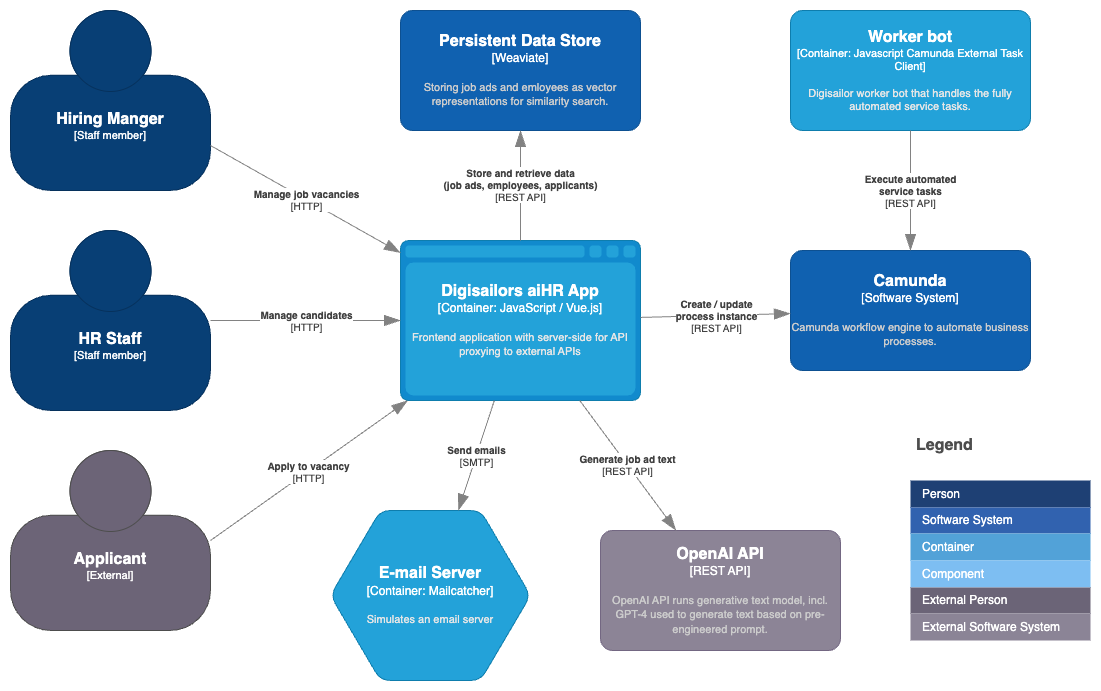

The diagram above was exported from draw.io. Its source (the exported page's mxGraphModel, read from the mxfile embedded in the PNG):
<mxGraphModel dx="2360" dy="1218" grid="1" gridSize="10" guides="1" tooltips="1" connect="1" arrows="1" fold="1" page="1" pageScale="1" pageWidth="1169" pageHeight="827" math="0" shadow="0">
  <root>
    <mxCell id="0" />
    <mxCell id="1" parent="0" />
    <object placeholders="1" c4Name="Hiring Manger" c4Type="Staff member" c4Description="" label="&lt;font style=&quot;font-size: 16px&quot;&gt;&lt;b&gt;%c4Name%&lt;/b&gt;&lt;/font&gt;&lt;div&gt;[%c4Type%]&lt;/div&gt;&lt;br&gt;&lt;div&gt;&lt;font style=&quot;font-size: 11px&quot;&gt;&lt;font color=&quot;#cccccc&quot;&gt;%c4Description%&lt;/font&gt;&lt;/div&gt;" id="2">
      <mxCell style="html=1;fontSize=11;dashed=0;whiteSpace=wrap;fillColor=#083F75;strokeColor=#06315C;fontColor=#ffffff;shape=mxgraph.c4.person2;align=center;metaEdit=1;points=[[0.5,0,0],[1,0.5,0],[1,0.75,0],[0.75,1,0],[0.5,1,0],[0.25,1,0],[0,0.75,0],[0,0.5,0]];resizable=0;" vertex="1" parent="1">
        <mxGeometry x="30" y="140" width="200" height="180" as="geometry" />
      </mxCell>
    </object>
    <object placeholders="1" c4Name="Camunda" c4Type="Software System" c4Description="Camunda workflow engine to automate business processes." label="&lt;font style=&quot;font-size: 16px&quot;&gt;&lt;b&gt;%c4Name%&lt;/b&gt;&lt;/font&gt;&lt;div&gt;[%c4Type%]&lt;/div&gt;&lt;br&gt;&lt;div&gt;&lt;font style=&quot;font-size: 11px&quot;&gt;&lt;font color=&quot;#cccccc&quot;&gt;%c4Description%&lt;/font&gt;&lt;/div&gt;" id="3">
      <mxCell style="rounded=1;whiteSpace=wrap;html=1;labelBackgroundColor=none;fillColor=#1061B0;fontColor=#ffffff;align=center;arcSize=10;strokeColor=#0D5091;metaEdit=1;resizable=0;points=[[0.25,0,0],[0.5,0,0],[0.75,0,0],[1,0.25,0],[1,0.5,0],[1,0.75,0],[0.75,1,0],[0.5,1,0],[0.25,1,0],[0,0.75,0],[0,0.5,0],[0,0.25,0]];" vertex="1" parent="1">
        <mxGeometry x="810" y="380" width="240" height="120" as="geometry" />
      </mxCell>
    </object>
    <object placeholders="1" c4Type="Digisailors aiHR App" c4Container="Container" c4Technology="JavaScript / Vue.js" c4Description="Frontend application with server-side for API proxying to external APIs" label="&lt;font style=&quot;font-size: 16px&quot;&gt;&lt;b&gt;%c4Type%&lt;/b&gt;&lt;/font&gt;&lt;div&gt;[%c4Container%:&amp;nbsp;%c4Technology%]&lt;/div&gt;&lt;br&gt;&lt;div&gt;&lt;font style=&quot;font-size: 11px&quot;&gt;&lt;font color=&quot;#E6E6E6&quot;&gt;%c4Description%&lt;/font&gt;&lt;/div&gt;" id="4">
      <mxCell style="shape=mxgraph.c4.webBrowserContainer2;whiteSpace=wrap;html=1;boundedLbl=1;rounded=0;labelBackgroundColor=none;strokeColor=#118ACD;fillColor=#23A2D9;strokeColor=#118ACD;strokeColor2=#0E7DAD;fontSize=12;fontColor=#ffffff;align=center;metaEdit=1;points=[[0.5,0,0],[1,0.25,0],[1,0.5,0],[1,0.75,0],[0.5,1,0],[0,0.75,0],[0,0.5,0],[0,0.25,0]];resizable=0;" vertex="1" parent="1">
        <mxGeometry x="420" y="370" width="240" height="160" as="geometry" />
      </mxCell>
    </object>
    <object placeholders="1" c4Type="Relationship" c4Technology="REST API" c4Description="Create / update&#10;process instance" label="&lt;div style=&quot;text-align: left&quot;&gt;&lt;div style=&quot;text-align: center&quot;&gt;&lt;b&gt;%c4Description%&lt;/b&gt;&lt;/div&gt;&lt;div style=&quot;text-align: center&quot;&gt;[%c4Technology%]&lt;/div&gt;&lt;/div&gt;" id="5">
      <mxCell style="endArrow=blockThin;html=1;fontSize=10;fontColor=#404040;strokeWidth=1;endFill=1;strokeColor=#828282;elbow=vertical;metaEdit=1;endSize=14;startSize=14;jumpStyle=arc;jumpSize=16;rounded=0;" edge="1" source="4" target="3" parent="1">
        <mxGeometry width="240" relative="1" as="geometry">
          <mxPoint x="430" y="460" as="sourcePoint" />
          <mxPoint x="670" y="460" as="targetPoint" />
        </mxGeometry>
      </mxCell>
    </object>
    <object placeholders="1" c4Type="Relationship" c4Technology="HTTP" c4Description="Manage job vacancies" label="&lt;div style=&quot;text-align: left&quot;&gt;&lt;div style=&quot;text-align: center&quot;&gt;&lt;b&gt;%c4Description%&lt;/b&gt;&lt;/div&gt;&lt;div style=&quot;text-align: center&quot;&gt;[%c4Technology%]&lt;/div&gt;&lt;/div&gt;" id="6">
      <mxCell style="endArrow=blockThin;html=1;fontSize=10;fontColor=#404040;strokeWidth=1;endFill=1;strokeColor=#828282;elbow=vertical;metaEdit=1;endSize=14;startSize=14;jumpStyle=arc;jumpSize=16;rounded=0;exitX=1;exitY=0.75;exitDx=0;exitDy=0;exitPerimeter=0;" edge="1" source="2" target="4" parent="1">
        <mxGeometry width="240" relative="1" as="geometry">
          <mxPoint x="430" y="430" as="sourcePoint" />
          <mxPoint x="670" y="430" as="targetPoint" />
        </mxGeometry>
      </mxCell>
    </object>
    <object placeholders="1" c4Name="Persistent Data Store" c4Type="Weaviate" c4Description="Storing job ads and emloyees as vector representations for similarity search." label="&lt;font style=&quot;font-size: 16px&quot;&gt;&lt;b&gt;%c4Name%&lt;/b&gt;&lt;/font&gt;&lt;div&gt;[%c4Type%]&lt;/div&gt;&lt;br&gt;&lt;div&gt;&lt;font style=&quot;font-size: 11px&quot;&gt;&lt;font color=&quot;#cccccc&quot;&gt;%c4Description%&lt;/font&gt;&lt;/div&gt;" id="7">
      <mxCell style="rounded=1;whiteSpace=wrap;html=1;labelBackgroundColor=none;fillColor=#1061B0;fontColor=#ffffff;align=center;arcSize=10;strokeColor=#0D5091;metaEdit=1;resizable=0;points=[[0.25,0,0],[0.5,0,0],[0.75,0,0],[1,0.25,0],[1,0.5,0],[1,0.75,0],[0.75,1,0],[0.5,1,0],[0.25,1,0],[0,0.75,0],[0,0.5,0],[0,0.25,0]];" vertex="1" parent="1">
        <mxGeometry x="420" y="140" width="240" height="120" as="geometry" />
      </mxCell>
    </object>
    <object placeholders="1" c4Type="Relationship" c4Technology="REST API" c4Description="Store and retrieve data&#10;(job ads, employees, applicants)" label="&lt;div style=&quot;text-align: left&quot;&gt;&lt;div style=&quot;text-align: center&quot;&gt;&lt;b&gt;%c4Description%&lt;/b&gt;&lt;/div&gt;&lt;div style=&quot;text-align: center&quot;&gt;[%c4Technology%]&lt;/div&gt;&lt;/div&gt;" id="8">
      <mxCell style="endArrow=blockThin;html=1;fontSize=10;fontColor=#404040;strokeWidth=1;endFill=1;strokeColor=#828282;elbow=vertical;metaEdit=1;endSize=14;startSize=14;jumpStyle=arc;jumpSize=16;rounded=0;" edge="1" source="4" target="7" parent="1">
        <mxGeometry width="240" relative="1" as="geometry">
          <mxPoint x="550" y="380" as="sourcePoint" />
          <mxPoint x="550" y="260" as="targetPoint" />
        </mxGeometry>
      </mxCell>
    </object>
    <object placeholders="1" c4Name="HR Staff" c4Type="Staff member" c4Description="" label="&lt;font style=&quot;font-size: 16px&quot;&gt;&lt;b&gt;%c4Name%&lt;/b&gt;&lt;/font&gt;&lt;div&gt;[%c4Type%]&lt;/div&gt;&lt;br&gt;&lt;div&gt;&lt;font style=&quot;font-size: 11px&quot;&gt;&lt;font color=&quot;#cccccc&quot;&gt;%c4Description%&lt;/font&gt;&lt;/div&gt;" id="9">
      <mxCell style="html=1;fontSize=11;dashed=0;whiteSpace=wrap;fillColor=#083F75;strokeColor=#06315C;fontColor=#ffffff;shape=mxgraph.c4.person2;align=center;metaEdit=1;points=[[0.5,0,0],[1,0.5,0],[1,0.75,0],[0.75,1,0],[0.5,1,0],[0.25,1,0],[0,0.75,0],[0,0.5,0]];resizable=0;" vertex="1" parent="1">
        <mxGeometry x="30" y="360" width="200" height="180" as="geometry" />
      </mxCell>
    </object>
    <object placeholders="1" c4Type="Relationship" c4Technology="HTTP" c4Description="Manage candidates" label="&lt;div style=&quot;text-align: left&quot;&gt;&lt;div style=&quot;text-align: center&quot;&gt;&lt;b&gt;%c4Description%&lt;/b&gt;&lt;/div&gt;&lt;div style=&quot;text-align: center&quot;&gt;[%c4Technology%]&lt;/div&gt;&lt;/div&gt;" id="10">
      <mxCell style="endArrow=blockThin;html=1;fontSize=10;fontColor=#404040;strokeWidth=1;endFill=1;strokeColor=#828282;elbow=vertical;metaEdit=1;endSize=14;startSize=14;jumpStyle=arc;jumpSize=16;rounded=0;" edge="1" source="9" target="4" parent="1">
        <mxGeometry width="240" relative="1" as="geometry">
          <mxPoint x="240" y="331" as="sourcePoint" />
          <mxPoint x="430" y="410" as="targetPoint" />
        </mxGeometry>
      </mxCell>
    </object>
    <object placeholders="1" c4Name="Applicant" c4Type="External" c4Description="" label="&lt;font style=&quot;font-size: 16px&quot;&gt;&lt;b&gt;%c4Name%&lt;/b&gt;&lt;/font&gt;&lt;div&gt;[%c4Type%]&lt;/div&gt;&lt;br&gt;&lt;div&gt;&lt;font style=&quot;font-size: 11px&quot;&gt;&lt;font color=&quot;#cccccc&quot;&gt;%c4Description%&lt;/font&gt;&lt;/div&gt;" id="11">
      <mxCell style="html=1;fontSize=11;dashed=0;whiteSpace=wrap;fillColor=#6C6477;strokeColor=#4D4D4D;fontColor=#ffffff;shape=mxgraph.c4.person2;align=center;metaEdit=1;points=[[0.5,0,0],[1,0.5,0],[1,0.75,0],[0.75,1,0],[0.5,1,0],[0.25,1,0],[0,0.75,0],[0,0.5,0]];resizable=0;" vertex="1" parent="1">
        <mxGeometry x="30" y="580" width="200" height="180" as="geometry" />
      </mxCell>
    </object>
    <mxCell id="12" value="Legend" style="shape=table;startSize=50;container=1;collapsible=0;childLayout=tableLayout;fontSize=16;align=left;verticalAlign=top;fillColor=none;strokeColor=none;fontColor=#4D4D4D;fontStyle=1;spacingLeft=6;spacing=0;resizable=0;" vertex="1" parent="1">
      <mxGeometry x="930" y="560" width="180" height="210" as="geometry" />
    </mxCell>
    <mxCell id="13" value="" style="shape=tableRow;horizontal=0;startSize=0;swimlaneHead=0;swimlaneBody=0;strokeColor=inherit;top=0;left=0;bottom=0;right=0;collapsible=0;dropTarget=0;fillColor=none;points=[[0,0.5],[1,0.5]];portConstraint=eastwest;fontSize=12;" vertex="1" parent="12">
      <mxGeometry y="50" width="180" height="27" as="geometry" />
    </mxCell>
    <mxCell id="14" value="Person" style="shape=partialRectangle;html=1;whiteSpace=wrap;connectable=0;strokeColor=inherit;overflow=hidden;fillColor=#1E4074;top=0;left=0;bottom=0;right=0;pointerEvents=1;fontSize=12;align=left;fontColor=#FFFFFF;gradientColor=none;spacingLeft=10;spacingRight=4;" vertex="1" parent="13">
      <mxGeometry width="180" height="27" as="geometry">
        <mxRectangle width="180" height="27" as="alternateBounds" />
      </mxGeometry>
    </mxCell>
    <mxCell id="15" value="" style="shape=tableRow;horizontal=0;startSize=0;swimlaneHead=0;swimlaneBody=0;strokeColor=inherit;top=0;left=0;bottom=0;right=0;collapsible=0;dropTarget=0;fillColor=none;points=[[0,0.5],[1,0.5]];portConstraint=eastwest;fontSize=12;" vertex="1" parent="12">
      <mxGeometry y="77" width="180" height="26" as="geometry" />
    </mxCell>
    <mxCell id="16" value="Software System" style="shape=partialRectangle;html=1;whiteSpace=wrap;connectable=0;strokeColor=inherit;overflow=hidden;fillColor=#3162AF;top=0;left=0;bottom=0;right=0;pointerEvents=1;fontSize=12;align=left;fontColor=#FFFFFF;gradientColor=none;spacingLeft=10;spacingRight=4;" vertex="1" parent="15">
      <mxGeometry width="180" height="26" as="geometry">
        <mxRectangle width="180" height="26" as="alternateBounds" />
      </mxGeometry>
    </mxCell>
    <mxCell id="17" value="" style="shape=tableRow;horizontal=0;startSize=0;swimlaneHead=0;swimlaneBody=0;strokeColor=inherit;top=0;left=0;bottom=0;right=0;collapsible=0;dropTarget=0;fillColor=none;points=[[0,0.5],[1,0.5]];portConstraint=eastwest;fontSize=12;" vertex="1" parent="12">
      <mxGeometry y="103" width="180" height="27" as="geometry" />
    </mxCell>
    <mxCell id="18" value="Container" style="shape=partialRectangle;html=1;whiteSpace=wrap;connectable=0;strokeColor=inherit;overflow=hidden;fillColor=#52a2d8;top=0;left=0;bottom=0;right=0;pointerEvents=1;fontSize=12;align=left;fontColor=#FFFFFF;gradientColor=none;spacingLeft=10;spacingRight=4;" vertex="1" parent="17">
      <mxGeometry width="180" height="27" as="geometry">
        <mxRectangle width="180" height="27" as="alternateBounds" />
      </mxGeometry>
    </mxCell>
    <mxCell id="19" value="" style="shape=tableRow;horizontal=0;startSize=0;swimlaneHead=0;swimlaneBody=0;strokeColor=inherit;top=0;left=0;bottom=0;right=0;collapsible=0;dropTarget=0;fillColor=none;points=[[0,0.5],[1,0.5]];portConstraint=eastwest;fontSize=12;" vertex="1" parent="12">
      <mxGeometry y="130" width="180" height="27" as="geometry" />
    </mxCell>
    <mxCell id="20" value="Component" style="shape=partialRectangle;html=1;whiteSpace=wrap;connectable=0;strokeColor=inherit;overflow=hidden;fillColor=#7dbef2;top=0;left=0;bottom=0;right=0;pointerEvents=1;fontSize=12;align=left;fontColor=#FFFFFF;gradientColor=none;spacingLeft=10;spacingRight=4;" vertex="1" parent="19">
      <mxGeometry width="180" height="27" as="geometry">
        <mxRectangle width="180" height="27" as="alternateBounds" />
      </mxGeometry>
    </mxCell>
    <mxCell id="21" value="" style="shape=tableRow;horizontal=0;startSize=0;swimlaneHead=0;swimlaneBody=0;strokeColor=inherit;top=0;left=0;bottom=0;right=0;collapsible=0;dropTarget=0;fillColor=none;points=[[0,0.5],[1,0.5]];portConstraint=eastwest;fontSize=12;" vertex="1" parent="12">
      <mxGeometry y="157" width="180" height="26" as="geometry" />
    </mxCell>
    <mxCell id="22" value="External Person" style="shape=partialRectangle;html=1;whiteSpace=wrap;connectable=0;strokeColor=inherit;overflow=hidden;fillColor=#6b6477;top=0;left=0;bottom=0;right=0;pointerEvents=1;fontSize=12;align=left;fontColor=#FFFFFF;gradientColor=none;spacingLeft=10;spacingRight=4;" vertex="1" parent="21">
      <mxGeometry width="180" height="26" as="geometry">
        <mxRectangle width="180" height="26" as="alternateBounds" />
      </mxGeometry>
    </mxCell>
    <mxCell id="23" value="" style="shape=tableRow;horizontal=0;startSize=0;swimlaneHead=0;swimlaneBody=0;strokeColor=inherit;top=0;left=0;bottom=0;right=0;collapsible=0;dropTarget=0;fillColor=none;points=[[0,0.5],[1,0.5]];portConstraint=eastwest;fontSize=12;" vertex="1" parent="12">
      <mxGeometry y="183" width="180" height="27" as="geometry" />
    </mxCell>
    <mxCell id="24" value="External Software System" style="shape=partialRectangle;html=1;whiteSpace=wrap;connectable=0;strokeColor=inherit;overflow=hidden;fillColor=#8b8496;top=0;left=0;bottom=0;right=0;pointerEvents=1;fontSize=12;align=left;fontColor=#FFFFFF;gradientColor=none;spacingLeft=10;spacingRight=4;" vertex="1" parent="23">
      <mxGeometry width="180" height="27" as="geometry">
        <mxRectangle width="180" height="27" as="alternateBounds" />
      </mxGeometry>
    </mxCell>
    <object placeholders="1" c4Type="Relationship" c4Technology="HTTP" c4Description="Apply to vacancy" label="&lt;div style=&quot;text-align: left&quot;&gt;&lt;div style=&quot;text-align: center&quot;&gt;&lt;b&gt;%c4Description%&lt;/b&gt;&lt;/div&gt;&lt;div style=&quot;text-align: center&quot;&gt;[%c4Technology%]&lt;/div&gt;&lt;/div&gt;" id="25">
      <mxCell style="endArrow=blockThin;html=1;fontSize=10;fontColor=#404040;strokeWidth=1;endFill=1;strokeColor=#828282;elbow=vertical;metaEdit=1;endSize=14;startSize=14;jumpStyle=arc;jumpSize=16;rounded=0;exitX=1;exitY=0.5;exitDx=0;exitDy=0;exitPerimeter=0;" edge="1" source="11" target="4" parent="1">
        <mxGeometry width="240" relative="1" as="geometry">
          <mxPoint x="240" y="460" as="sourcePoint" />
          <mxPoint x="430" y="460" as="targetPoint" />
        </mxGeometry>
      </mxCell>
    </object>
    <object placeholders="1" c4Type="E-mail Server" c4Container="Container" c4Technology="Mailcatcher" c4Description="Simulates an email server" label="&lt;font style=&quot;font-size: 16px&quot;&gt;&lt;b&gt;%c4Type%&lt;/b&gt;&lt;/font&gt;&lt;div&gt;[%c4Container%:&amp;nbsp;%c4Technology%]&lt;/div&gt;&lt;br&gt;&lt;div&gt;&lt;font style=&quot;font-size: 11px&quot;&gt;&lt;font color=&quot;#E6E6E6&quot;&gt;%c4Description%&lt;/font&gt;&lt;/div&gt;" id="26">
      <mxCell style="shape=hexagon;size=50;perimeter=hexagonPerimeter2;whiteSpace=wrap;html=1;fixedSize=1;rounded=1;labelBackgroundColor=none;fillColor=#23A2D9;fontSize=12;fontColor=#ffffff;align=center;strokeColor=#0E7DAD;metaEdit=1;points=[[0.5,0,0],[1,0.25,0],[1,0.5,0],[1,0.75,0],[0.5,1,0],[0,0.75,0],[0,0.5,0],[0,0.25,0]];resizable=0;" vertex="1" parent="1">
        <mxGeometry x="350" y="640" width="200" height="170" as="geometry" />
      </mxCell>
    </object>
    <object placeholders="1" c4Type="Relationship" c4Technology="SMTP" c4Description="Send emails" label="&lt;div style=&quot;text-align: left&quot;&gt;&lt;div style=&quot;text-align: center&quot;&gt;&lt;b&gt;%c4Description%&lt;/b&gt;&lt;/div&gt;&lt;div style=&quot;text-align: center&quot;&gt;[%c4Technology%]&lt;/div&gt;&lt;/div&gt;" id="27">
      <mxCell style="endArrow=blockThin;html=1;fontSize=10;fontColor=#404040;strokeWidth=1;endFill=1;strokeColor=#828282;elbow=vertical;metaEdit=1;endSize=14;startSize=14;jumpStyle=arc;jumpSize=16;rounded=0;" edge="1" source="4" target="26" parent="1">
        <mxGeometry width="240" relative="1" as="geometry">
          <mxPoint x="240" y="680" as="sourcePoint" />
          <mxPoint x="437" y="540" as="targetPoint" />
        </mxGeometry>
      </mxCell>
    </object>
    <object placeholders="1" c4Name="OpenAI API" c4Type="REST API" c4Description="OpenAI API runs generative text model, incl. GPT-4 used to generate text based on pre-engineered prompt." label="&lt;font style=&quot;font-size: 16px&quot;&gt;&lt;b&gt;%c4Name%&lt;/b&gt;&lt;/font&gt;&lt;div&gt;[%c4Type%]&lt;/div&gt;&lt;br&gt;&lt;div&gt;&lt;font style=&quot;font-size: 11px&quot;&gt;&lt;font color=&quot;#cccccc&quot;&gt;%c4Description%&lt;/font&gt;&lt;/div&gt;" id="28">
      <mxCell style="rounded=1;whiteSpace=wrap;html=1;labelBackgroundColor=none;fillColor=#8C8496;fontColor=#ffffff;align=center;arcSize=10;strokeColor=#736782;metaEdit=1;resizable=0;points=[[0.25,0,0],[0.5,0,0],[0.75,0,0],[1,0.25,0],[1,0.5,0],[1,0.75,0],[0.75,1,0],[0.5,1,0],[0.25,1,0],[0,0.75,0],[0,0.5,0],[0,0.25,0]];" vertex="1" parent="1">
        <mxGeometry x="620" y="660" width="240" height="120" as="geometry" />
      </mxCell>
    </object>
    <object placeholders="1" c4Type="Relationship" c4Technology="REST API" c4Description="Generate job ad text" label="&lt;div style=&quot;text-align: left&quot;&gt;&lt;div style=&quot;text-align: center&quot;&gt;&lt;b&gt;%c4Description%&lt;/b&gt;&lt;/div&gt;&lt;div style=&quot;text-align: center&quot;&gt;[%c4Technology%]&lt;/div&gt;&lt;/div&gt;" id="29">
      <mxCell style="endArrow=blockThin;html=1;fontSize=10;fontColor=#404040;strokeWidth=1;endFill=1;strokeColor=#828282;elbow=vertical;metaEdit=1;endSize=14;startSize=14;jumpStyle=arc;jumpSize=16;rounded=0;" edge="1" source="4" target="28" parent="1">
        <mxGeometry width="240" relative="1" as="geometry">
          <mxPoint x="643" y="380" as="sourcePoint" />
          <mxPoint x="760" y="280" as="targetPoint" />
        </mxGeometry>
      </mxCell>
    </object>
    <object placeholders="1" c4Name="Worker bot" c4Type="Container" c4Technology="Javascript Camunda External Task Client" c4Description="Digisailor worker bot that handles the fully automated service tasks." label="&lt;font style=&quot;font-size: 16px&quot;&gt;&lt;b&gt;%c4Name%&lt;/b&gt;&lt;/font&gt;&lt;div&gt;[%c4Type%: %c4Technology%]&lt;/div&gt;&lt;br&gt;&lt;div&gt;&lt;font style=&quot;font-size: 11px&quot;&gt;&lt;font color=&quot;#E6E6E6&quot;&gt;%c4Description%&lt;/font&gt;&lt;/div&gt;" id="30">
      <mxCell style="rounded=1;whiteSpace=wrap;html=1;fontSize=11;labelBackgroundColor=none;fillColor=#23A2D9;fontColor=#ffffff;align=center;arcSize=10;strokeColor=#0E7DAD;metaEdit=1;resizable=0;points=[[0.25,0,0],[0.5,0,0],[0.75,0,0],[1,0.25,0],[1,0.5,0],[1,0.75,0],[0.75,1,0],[0.5,1,0],[0.25,1,0],[0,0.75,0],[0,0.5,0],[0,0.25,0]];" vertex="1" parent="1">
        <mxGeometry x="810" y="140" width="240" height="120" as="geometry" />
      </mxCell>
    </object>
    <object placeholders="1" c4Type="Relationship" c4Technology="REST API" c4Description="Execute automated&#10;service tasks" label="&lt;div style=&quot;text-align: left&quot;&gt;&lt;div style=&quot;text-align: center&quot;&gt;&lt;b&gt;%c4Description%&lt;/b&gt;&lt;/div&gt;&lt;div style=&quot;text-align: center&quot;&gt;[%c4Technology%]&lt;/div&gt;&lt;/div&gt;" id="31">
      <mxCell style="endArrow=blockThin;html=1;fontSize=10;fontColor=#404040;strokeWidth=1;endFill=1;strokeColor=#828282;elbow=vertical;metaEdit=1;endSize=14;startSize=14;jumpStyle=arc;jumpSize=16;rounded=0;" edge="1" source="30" target="3" parent="1">
        <mxGeometry width="240" relative="1" as="geometry">
          <mxPoint x="670" y="460" as="sourcePoint" />
          <mxPoint x="820" y="460" as="targetPoint" />
        </mxGeometry>
      </mxCell>
    </object>
  </root>
</mxGraphModel>